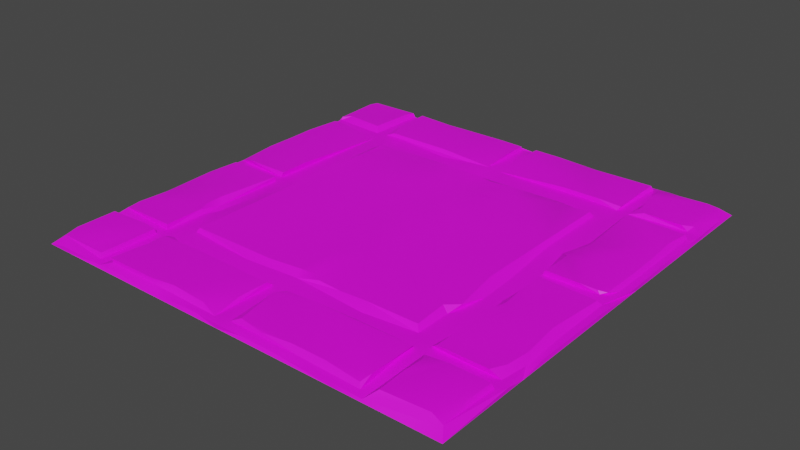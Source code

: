 # Source: Tiles_010.blend  (saved by Blender 2.93.20; exported with 4.5.12 LTS)
import bpy
from mathutils import Matrix  # noqa: F401  (used for matrix-valued properties, if any)

bpy.ops.wm.read_factory_settings(use_empty=True)
scene = bpy.context.scene
scene.name = 'Scene'

# ---- collections
col_collection = bpy.data.collections.new('Collection'); scene.collection.children.link(col_collection)

# ---- images (referenced by path relative to the original .blend; pixels are not part of the script)
import os
ASSET_DIR = os.environ.get("B2B_ASSET_DIR", "")  # directory of the original .blend (textures are referenced by path, not embedded)
HERE = os.path.dirname(os.path.abspath(__file__))  # packed textures are extracted next to this script under _unpacked/

def load_image(name, relpath, width, height, colorspace="sRGB"):
    """Load a texture the original file referenced (path relative to the .blend, or extracted next to this script)."""
    p = next((c for c in (os.path.join(HERE, relpath), os.path.join(ASSET_DIR, relpath)) if relpath and os.path.exists(c)), "")
    if p:
        img = bpy.data.images.load(p, check_existing=True)
        img.name = name
    else:  # same state as the original file: an image datablock whose file is absent (Cycles renders it pink)
        img = bpy.data.images.new(name, width, height)
        img.source = "FILE"
        img.filepath = "//" + (relpath or name)
    img.colorspace_settings.name = colorspace
    return img
img_file738 = load_image('file738', 'Dungeons_Texture.psd', 1024, 1024, 'sRGB')

# ---- materials (node trees are filled in below, after node groups)
mat_lambert664 = bpy.data.materials.new('lambert664')
mat_lambert664.use_transparent_shadow = False
mat_lambert664.diffuse_color = (1.0, 1.0, 1.0, 1.0)
mat_lambert664.roughness = 0.5528

# ---- node groups
ng_auto_smooth = bpy.data.node_groups.new('Auto Smooth', 'GeometryNodeTree')
_s = ng_auto_smooth.interface.new_socket(name='Geometry', in_out='OUTPUT', socket_type='NodeSocketGeometry')
_s = ng_auto_smooth.interface.new_socket(name='Geometry', in_out='INPUT', socket_type='NodeSocketGeometry')
_s = ng_auto_smooth.interface.new_socket(name='Angle', in_out='INPUT', socket_type='NodeSocketFloat')
_s.subtype = 'ANGLE'
_s.min_value = 0.0
_s.max_value = 3.142
ng_auto_smooth.is_modifier = True
_N = ng_auto_smooth.nodes; _L = ng_auto_smooth.links
n0 = _N.new('NodeGroupOutput'); n0.name = 'Group Output'; n0.location = (480, -100)
n1 = _N.new('NodeGroupInput'); n1.name = 'Group Input'; n1.location = (-420, -300)
n2 = _N.new('NodeGroupInput'); n2.name = 'Group Input.001'; n2.location = (-60, -100)
n3 = _N.new('GeometryNodeSetShadeSmooth'); n3.name = 'Set Shade Smooth'; n3.location = (120, -100)
n3.domain = 'EDGE'
n4 = _N.new('GeometryNodeSetShadeSmooth'); n4.name = 'Set Shade Smooth.001'; n4.location = (300, -100)
n5 = _N.new('GeometryNodeInputMeshEdgeAngle'); n5.name = 'Edge Angle'; n5.location = (-420, -220)
n6 = _N.new('GeometryNodeInputEdgeSmooth'); n6.name = 'Is Edge Smooth'; n6.location = (-60, -160)
n7 = _N.new('GeometryNodeInputShadeSmooth'); n7.name = 'Is Face Smooth'; n7.location = (-240, -340)
n8 = _N.new('FunctionNodeBooleanMath'); n8.name = 'Boolean Math'; n8.location = (-60, -220)
n9 = _N.new('FunctionNodeCompare'); n9.name = 'Compare'; n9.location = (-240, -180)
n9.operation = 'LESS_EQUAL'
_L.new(n5.outputs[0], n9.inputs[0])
_L.new(n4.outputs[0], n0.inputs[0])
_L.new(n1.outputs[1], n9.inputs[1])
_L.new(n9.outputs[0], n8.inputs[0])
_L.new(n7.outputs[0], n8.inputs[1])
_L.new(n2.outputs[0], n3.inputs[0])
_L.new(n6.outputs[0], n3.inputs[1])
_L.new(n3.outputs[0], n4.inputs[0])
_L.new(n8.outputs[0], n3.inputs[2])
n0.is_active_output = True

# ---- material node trees
mat_lambert664.use_nodes = True; mat_lambert664.node_tree.nodes.clear()
_N = mat_lambert664.node_tree.nodes; _L = mat_lambert664.node_tree.links
n0 = _N.new('ShaderNodeBsdfPrincipled'); n0.name = 'Principled BSDF'; n0.location = (10, 300)
n0.distribution = 'GGX'
n0.subsurface_method = 'BURLEY'
n0.inputs[2].default_value = 0.5528
n0.inputs[3].default_value = 1.45
n0.inputs[27].default_value = (0.0, 0.0, 0.0, 1.0)
n0.inputs[28].default_value = 1.0
n1 = _N.new('ShaderNodeOutputMaterial'); n1.name = 'Material Output'; n1.location = (300, 300)
n2 = _N.new('ShaderNodeNormalMap'); n2.name = 'Normal Map'; n2.location = (-300, -300)
n2.label = 'Normal/Map'
n3 = _N.new('ShaderNodeTexImage'); n3.name = 'Image Texture'; n3.location = (-300, 600)
n3.image = img_file738
_L.new(n0.outputs[0], n1.inputs[0])
_L.new(n2.outputs[0], n0.inputs[5])
_L.new(n3.outputs[0], n0.inputs[0])
n1.is_active_output = True

# ---- world
world_world = bpy.data.worlds.new('World'); scene.world = world_world
world_world.use_nodes = True; world_world.node_tree.nodes.clear()
_N = world_world.node_tree.nodes; _L = world_world.node_tree.links
n0 = _N.new('ShaderNodeOutputWorld'); n0.name = 'World Output'; n0.location = (300, 300)
n1 = _N.new('ShaderNodeBackground'); n1.name = 'Background'; n1.location = (10, 300)
n1.inputs[0].default_value = (0.05088, 0.05088, 0.05088, 1.0)
_L.new(n1.outputs[0], n0.inputs[0])
n0.is_active_output = True
world_world.color = (0.05088, 0.05088, 0.05088)
world_world.use_sun_shadow = False
world_world.sun_shadow_jitter_overblur = 0.0

# ---- meshes
me_mesh = bpy.data.meshes.new('Mesh')
me_mesh.from_pydata([(-7.629e-06, -5.551e-16, 5.0), (0.2138, 0.04212, 4.996), (1.132, 0.03228, 4.975), (1.542, -1.863e-09, 5.0), (1.913, 0.0354, 4.983), (2.186, 0.03381, 4.977), (3.222, 0.02796, 4.98), (3.788, 0.03757, 4.989), (4.257, -7.451e-09, 5.0), (2.518, 0.04266, 4.998), (0.3114, -7.451e-09, 5.0), (0.8778, -7.451e-09, 5.0), (2.46, -1.118e-08, 5.0), (3.007, -3.725e-09, 5.0), (3.866, -3.725e-09, 5.0), (1.932, -7.451e-09, 5.0), (5.0, 3.725e-09, 5.0), (1.932, -0.0008, 4.843), (3.417, -0.0008, 4.648), (1.565, 0.05392, 4.905), (2.772, 0.02853, 4.978), (4.285, 0.05392, 4.914), (4.838, 0.05359, 4.913), (0.7793, 0.02829, 4.981), (0.6778, 0.0862, 4.881), (1.447, 0.09722, 4.894), (2.639, 0.09894, 4.849), (2.938, 0.08945, 4.886), (4.059, 0.07887, 4.879), (0.7015, 0.03894, 4.914), (0.8941, 0.06273, 4.9), (3.382, 0.05393, 4.905), (0.09886, 0.087, 4.88), (4.179, 0.0234, 4.986), (4.776, 0.1006, 4.848), (4.908, 0.05439, 4.871), (1.746, 0.1006, 4.853), (2.155, 0.08749, 4.867), (3.66, 0.09751, 4.85), (4.262, 0.0933, 4.873), (0.4882, 0.1006, 4.838), (2.11, 0.1006, 4.719), (2.549, 0.05782, 4.896), (0.04784, 0.09266, 4.709), (0.8497, 0.09499, 4.895), (2.343, 0.09142, 4.599), (3.264, 0.09837, 4.85), (4.886, 0.08965, 4.528), (4.079, 0.09947, 4.755), (2.363, 0.04454, 4.918), (4.181, 0.04456, 4.199), (4.1, 0.0436, 4.917), (2.362, 0.04468, 4.684), (4.998, 0.0425, 4.14), (4.252, 0.09972, 4.547), (0.6861, 0.0915, 4.689), (4.127, 0.0375, 4.628), (4.84, 0.09899, 4.442), (0.04197, 0.09039, 4.234), (-7.629e-06, 2.235e-08, 4.687), (0.8747, 0.09764, 4.641), (1.156, 0.09945, 4.422), (0.8761, 0.0803, 4.415), (0.7988, 0.03049, 4.509), (2.541, 0.04458, 4.203), (2.542, 0.1006, 4.366), (0.8955, 0.04442, 4.158), (1.338, 0.08571, 4.235), (4.257, 0.0946, 4.313), (0.8693, 0.08615, 4.254), (2.359, 0.09998, 4.266), (4.899, 0.09644, 4.235), (0.03936, 0.04473, 4.218), (0.6897, 0.09493, 4.231), (4.482, 0.1002, 4.229), (2.951, 0.09764, 4.226), (4.072, 0.09396, 4.211), (0.5096, 0.1006, 4.22), (2.169, 0.1006, 4.267), (2.616, 0.08974, 4.242), (3.382, 0.04266, 4.15), (2.911, 0.0445, 4.217), (0.7009, 0.04064, 4.218), (1.7, 0.0448, 4.218), (4.919, 0.04301, 4.219), (1.062, 0.04398, 4.208), (2.363, 0.04428, 4.2), (4.901, 0.04795, 4.089), (3.933, 0.04476, 3.97), (4.035, 0.05379, 4.171), (0.008835, 0.04031, 4.041), (0.7229, 0.04454, 4.099), (1.007, 0.05382, 3.952), (1.845, 0.05421, 4.02), (3.31, 0.0358, 4.023), (4.155, 0.04518, 4.058), (2.463, 0.05419, 3.972), (1.034, 0.09995, 3.925), (2.049, 0.0964, 3.92), (3.891, 0.09987, 3.924), (4.225, 0.1004, 4.088), (4.774, 0.1006, 4.089), (2.955, 0.08025, 3.92), (0.05586, 0.07807, 4.068), (0.1843, 0.1006, 4.089), (2.697, 0.09633, 3.923), (4.22, 0.05424, 3.295), (2.398, 0.1003, 3.88), (-7.629e-06, 2.235e-08, 3.808), (0.717, 0.09979, 4.088), (3.278, 0.09072, 3.913), (3.936, 0.04503, 3.559), (0.05791, 0.09278, 3.921), (4.934, 0.04179, 3.789), (1.148, 0.1006, 3.722), (3.265, 0.1006, 3.703), (4.998, 4e-05, 3.925), (4.226, 0.09971, 3.344), (0.8692, 0.05423, 3.541), (0.6611, 0.1006, 3.482), (4.998, 4e-05, 3.378), (0.7434, 0.0448, 3.62), (4.846, 0.09454, 3.934), (2.437, 0.09538, 3.387), (3.862, 0.09983, 3.53), (3.695, 0.1006, 3.401), (2.574, 0.09973, 3.859), (4.6, 0.09537, 3.512), (0.05986, 0.07514, 3.72), (4.87, 0.08655, 3.657), (0.7147, 0.09939, 3.646), (0.1063, 0.1006, 3.489), (0.6555, 0.1006, 3.283), (-7.629e-06, 2.235e-08, 2.675), (0.7213, 0.04428, 3.357), (2.295, 0.09685, 3.457), (0.7838, 0.02574, 3.438), (4.989, 0.03786, 3.612), (1.033, 0.09989, 3.101), (4.92, 0.04521, 3.239), (3.976, 0.08694, 3.401), (4.187, 0.04527, 3.06), (4.262, 0.08406, 3.116), (4.03, 0.04502, 3.111), (3.892, 0.09981, 2.842), (2.361, 0.09042, 3.096), (0.005165, 0.04155, 3.281), (1.899, 0.0979, 3.075), (4.834, 0.1006, 3.225), (4.365, 0.1006, 3.129), (4.994, 0.04011, 2.655), (4.919, 0.04275, 2.539), (2.688, 0.1006, 3.271), (4.011, 0.04502, 2.669), (0.1846, 0.1006, 2.552), (4.881, 0.08736, 2.567), (4.218, 0.04476, 2.538), (0.0123, 0.03888, 2.58), (0.7211, 0.09405, 2.551), (2.273, 0.08973, 2.864), (0.05342, 0.09063, 2.912), (0.8731, 0.05423, 2.843), (0.2918, -0.0008, 3.554), (0.08837, 0.09502, 2.557), (4.225, 0.1004, 2.553), (1.776, 0.09665, 2.726), (0.7212, 0.04412, 2.538), (0.05858, 0.04398, 2.539), (4.818, 0.05906, 2.415), (1.034, 0.09984, 2.405), (0.01366, 0.03893, 2.379), (4.79, 0.09013, 2.403), (0.7051, 0.04473, 2.439), (4.199, 0.04518, 2.421), (4.998, 4e-05, 2.05), (-7.629e-06, 2.235e-08, 2.089), (0.7176, 0.1004, 2.417), (0.7173, 0.1003, 2.058), (2.077, 0.08219, 2.567), (2.327, 0.1006, 2.553), (4.875, 0.07921, 2.367), (4.998, 0.035, 2.187), (1.033, 0.09983, 2.193), (0.05049, 0.09227, 1.962), (4.226, 0.1004, 2.417), (1.189, 0.1006, 2.479), (0.9828, 0.05103, 2.311), (1.7, 0.1006, 2.412), (-0.0006485, 0.02555, 1.62), (2.728, 0.1006, 2.442), (2.943, 0.09653, 2.173), (4.604, 0.1006, 2.418), (3.928, 0.04502, 1.926), (4.92, 0.0452, 2.243), (1.734, 0.08801, 2.154), (1.222, 0.09306, 1.976), (3.891, 0.09984, 2.161), (4.226, 0.09983, 2.035), (4.398, 0.09262, 2.009), (2.786, 0.09933, 2.014), (4.274, 0.07976, 1.91), (4.108, 0.03445, 1.915), (0.2058, 0.1006, 2.418), (3.888, 0.09573, 1.946), (2.184, 0.09078, 2.156), (4.888, 0.08771, 1.914), (2.443, 0.09583, 1.786), (2.43, 0.09976, 1.996), (4.993, 0.03984, 1.659), (-7.629e-06, 1.863e-08, 1.601), (1.87, 0.09952, 1.779), (4.885, 0.09143, 1.576), (0.9642, 0.05427, 1.185), (1.034, 0.09922, 1.688), (0.05477, 0.09181, 1.589), (4.221, 0.05416, 1.605), (4.288, 0.0984, 1.722), (1.803, 0.1006, 1.119), (4.998, 4e-05, 1.23), (0.05408, 0.09393, 1.3), (4.92, 0.0452, 1.717), (4.221, 0.09403, 0.8797), (1.042, 0.09526, 1.454), (4.813, 0.1002, 1.287), (0.7215, 0.04477, 1.638), (2.71, 0.1006, 1.331), (2.239, 0.1006, 1.477), (1.151, -0.0008, 0.7413), (4.98, 0.03604, 1.054), (2.451, 0.0895, 1.387), (4.866, 0.09574, 1.167), (0.0923, 0.09077, 0.8885), (3.099, 0.1006, 1.261), (4.369, 0.1006, 0.8801), (2.944, 0.09179, 1.073), (0.1637, 0.1003, 0.8804), (3.59, 0.1006, 1.104), (4.998, 4e-05, 0.7999), (3.267, 0.09238, 1.074), (1.045, 0.09143, 1.111), (0.03711, 0.0544, 1.167), (3.892, 0.09397, 1.063), (2.083, 0.09992, 1.087), (4.92, 0.04404, 0.8786), (1.21, 0.07859, 1.092), (1.48, 0.09121, 1.081), (1.851, 0.09271, 1.06), (2.451, 0.09409, 1.07), (2.638, 0.0849, 1.094), (0.03366, 0.03679, 0.8824), (2.334, 0.04479, 0.9968), (2.774, 0.04493, 0.9939), (3.488, 0.04493, 0.9677), (1.477, 0.04417, 1.033), (4.897, 0.09386, 0.8878), (0.7656, 0.04474, 0.9195), (4.571, 0.04476, 0.878), (0.9883, 0.04397, 1.024), (2.117, 0.04441, 1.02), (4.179, 0.04392, 0.9128), (1.737, 0.0328, 0.7998), (3.926, 0.04473, 1.033), (2.947, 0.04098, 0.8271), (4.172, 0.03822, 0.7486), (-7.629e-06, 1.676e-08, 0.7411), (0.05497, 0.04905, 0.7293), (1.496, 0.03226, 0.9213), (4.05, 0.04796, 0.7653), (1.063, 0.02994, 0.8662), (0.6882, 0.04481, 0.7627), (2.065, 0.05288, 0.7638), (2.519, 0.04513, 0.74), (4.85, 0.04887, 0.7312), (0.1586, 0.09945, 0.6429), (0.921, 0.09025, 0.7163), (1.711, 0.09596, 0.7252), (2.361, 0.06477, 0.747), (3.347, 0.1, 0.7305), (0.05797, 0.0825, 0.7028), (4.072, 0.08655, 0.7255), (4.342, 0.09316, 0.7212), (1.023, 0.05334, 0.733), (3.599, 0.05416, 0.7337), (0.6256, 0.1006, 0.6861), (3.793, 0.1, 0.7306), (4.87, 0.07638, 0.6397), (0.8387, -0.0008, 0.585), (4.995, 0.04044, 0.7216), (1.038, 0.09847, 0.6317), (4.776, 0.1006, 0.731), (0.8161, 0.04494, 0.7363), (4.252, 0.08822, 0.6121), (4.208, 0.05374, 0.3269), (1.054, -0.0008, 0.5655), (1.073, -0.0008, 0.546), (4.211, 0.1006, 0.3264), (2.542, 0.04992, 0.05416), (0.8342, 0.09307, 0.4971), (1.054, -0.0008, 0.546), (1.151, -0.0008, 0.4288), (4.066, 0.08698, 0.4776), (0.653, 0.1006, 0.1756), (2.359, 0.1006, 0.4143), (0.8015, 0.04173, 0.05865), (2.542, 0.1006, 0.3451), (4.984, 0.03575, 0.2908), (2.343, 0.08921, 0.06341), (2.757, 0.1006, 0.181), (0.04434, 0.08595, 0.1568), (2.401, -0.0008, 0.4288), (1.53, 0.08997, 0.06432), (2.552, 0.09426, 0.0542), (4.874, 0.08303, 0.1212), (2.304, -0.0008, 0.1944), (2.323, -0.0008, 0.1749), (2.304, -0.0008, 0.1749), (2.147, -0.0008, 0.2725), (1.843, 0.09976, 0.1276), (2.073, 0.09335, 0.06209), (0.0621, 0.04412, 0.04068), (1.494, 0.1006, 0.2033), (1.277, 0.08325, 0.05896), (2.878, 0.09329, 0.05335), (4.068, 0.08964, 0.06576), (4.1, 0.04254, 0.05816), (-7.629e-06, -5.551e-16, 0.0001965), (0.6879, 0.09318, 0.05745), (0.8304, 0.0953, 0.05295), (3.238, 0.09759, 0.1096), (3.383, 0.07374, 0.04961), (4.215, 0.09759, 0.1571), (0.08495, 0.08826, 0.06501), (3.768, 0.08061, 0.05381), (4.867, 0.07214, 0.06802), (4.299, 0.06247, 0.05302), (4.753, 0.09683, 0.09534), (2.363, 0.044, 0.05791), (3.322, 0.0451, 0.0385), (1.191, 0.03758, 0.02205), (3.69, 0.04163, 0.03136), (0.6043, 3.725e-09, 0.0001965), (5.0, -5.551e-16, 0.0002117), (2.401, 3.725e-09, 0.0001965), (0.701, 0.0429, 0.04151), (1.073, -5.551e-16, 0.0001965), (2.503, 0.03473, 0.01235), (4.839, 0.03735, 0.01612), (1.582, 0.04507, 0.03849), (2.968, 0.04099, 0.007505), (3.749, 3.725e-09, 0.0002117), (4.276, 0.0424, 0.0003567)], [], [(23, 1, 10), (20, 9, 12), (6, 20, 13), (6, 14, 7), (23, 10, 11), (2, 23, 11), (2, 11, 3), (5, 12, 9), (20, 12, 13), (6, 13, 14), (7, 8, 33), (1, 0, 10), (4, 3, 15), (5, 4, 15), (12, 5, 15), (7, 14, 8), (22, 8, 16), (32, 0, 1), (19, 3, 4), (22, 33, 8), (11, 17, 3), (17, 15, 3), (17, 12, 15), (17, 13, 12), (42, 20, 6), (51, 7, 33), (22, 21, 33), (0, 43, 59), (18, 14, 13), (32, 43, 0), (30, 23, 2), (19, 2, 3), (9, 49, 5), (16, 35, 22), (10, 162, 11), (17, 309, 13), (18, 8, 14), (16, 8, 18), (46, 31, 38), (34, 39, 21), (39, 33, 21), (34, 21, 22), (34, 22, 35), (24, 32, 29), (25, 44, 30), (36, 25, 19), (27, 26, 42), (46, 27, 31), (37, 36, 19), (27, 42, 31), (28, 38, 31), (28, 31, 51), (19, 25, 30), (37, 19, 49), (1, 23, 32), (23, 29, 32), (2, 19, 30), (4, 49, 19), (4, 5, 49), (9, 20, 42), (6, 31, 42), (6, 7, 31), (7, 51, 31), (59, 10, 0), (40, 32, 24), (25, 60, 44), (36, 60, 25), (41, 36, 37), (47, 34, 35), (56, 51, 33), (162, 309, 11), (309, 17, 11), (61, 60, 36), (63, 29, 23), (63, 23, 30), (42, 49, 9), (45, 37, 49), (46, 26, 27), (45, 41, 37), (48, 38, 28), (65, 26, 46), (55, 24, 29), (39, 50, 33), (40, 43, 32), (52, 45, 49), (26, 65, 42), (56, 33, 50), (39, 34, 57), (55, 40, 24), (78, 36, 41), (47, 57, 34), (48, 28, 51), (77, 43, 40), (44, 63, 30), (48, 46, 38), (60, 63, 44), (42, 52, 49), (53, 35, 16), (39, 54, 50), (73, 55, 29), (64, 52, 42), (77, 58, 43), (70, 41, 45), (61, 62, 60), (74, 54, 39), (74, 39, 57), (60, 62, 63), (71, 57, 47), (70, 45, 52), (48, 51, 89), (59, 43, 58), (64, 86, 52), (35, 84, 47), (70, 78, 41), (59, 162, 10), (84, 35, 53), (13, 309, 18), (74, 68, 54), (70, 52, 86), (29, 82, 73), (66, 82, 63), (56, 89, 51), (73, 40, 55), (61, 69, 62), (82, 29, 63), (73, 77, 40), (54, 68, 50), (50, 89, 56), (53, 16, 116), (75, 65, 46), (65, 64, 42), (72, 59, 58), (69, 61, 67), (67, 61, 36), (62, 69, 63), (78, 67, 36), (63, 69, 66), (75, 79, 65), (48, 75, 46), (74, 57, 71), (65, 79, 64), (71, 47, 84), (76, 75, 48), (76, 48, 89), (72, 90, 59), (70, 86, 78), (77, 72, 58), (67, 78, 83), (75, 76, 80), (68, 74, 50), (69, 67, 85), (75, 81, 79), (77, 73, 82), (67, 83, 85), (79, 81, 64), (75, 80, 81), (74, 71, 84), (72, 77, 82), (66, 69, 85), (83, 78, 86), (80, 76, 89), (84, 50, 74), (82, 91, 72), (86, 93, 83), (84, 87, 50), (18, 116, 16), (96, 86, 64), (81, 96, 64), (89, 88, 80), (53, 87, 84), (66, 91, 82), (83, 92, 85), (94, 96, 81), (94, 81, 80), (92, 66, 85), (93, 92, 83), (96, 93, 86), (88, 94, 80), (87, 95, 50), (50, 88, 89), (98, 97, 93), (105, 126, 96), (109, 104, 91), (93, 97, 92), (98, 93, 96), (126, 107, 96), (101, 100, 87), (98, 96, 107), (105, 96, 102), (104, 103, 91), (100, 95, 87), (99, 110, 88), (90, 72, 103), (72, 91, 103), (96, 94, 102), (94, 110, 102), (94, 88, 110), (115, 110, 99), (95, 88, 50), (122, 101, 87), (99, 88, 111), (59, 90, 108), (109, 119, 104), (98, 114, 97), (97, 138, 92), (104, 112, 103), (152, 105, 102), (152, 102, 110), (95, 100, 106), (90, 103, 112), (121, 91, 66), (95, 111, 88), (109, 130, 119), (135, 114, 98), (99, 125, 115), (113, 122, 87), (108, 162, 59), (128, 90, 112), (53, 113, 87), (152, 110, 115), (90, 128, 108), (116, 113, 53), (130, 109, 91), (100, 117, 106), (121, 66, 92), (95, 106, 111), (114, 138, 97), (135, 98, 107), (124, 125, 99), (119, 112, 104), (123, 135, 107), (162, 227, 309), (113, 129, 122), (138, 118, 92), (124, 99, 111), (122, 100, 101), (18, 120, 116), (126, 123, 107), (130, 91, 121), (152, 126, 105), (137, 113, 116), (122, 127, 100), (129, 127, 122), (124, 111, 140), (121, 92, 118), (131, 128, 112), (119, 131, 112), (140, 125, 124), (128, 146, 108), (132, 131, 119), (117, 100, 127), (137, 116, 120), (309, 120, 18), (130, 134, 119), (152, 115, 125), (108, 146, 133), (131, 160, 128), (134, 130, 121), (136, 121, 118), (132, 119, 134), (135, 147, 114), (148, 127, 129), (111, 143, 140), (134, 121, 136), (139, 113, 137), (133, 162, 108), (125, 144, 152), (140, 144, 125), (123, 145, 135), (129, 113, 139), (152, 123, 126), (160, 146, 128), (141, 111, 106), (158, 132, 134), (145, 147, 135), (117, 142, 106), (161, 134, 136), (150, 137, 120), (148, 129, 139), (141, 143, 111), (127, 142, 117), (137, 150, 139), (148, 149, 127), (145, 123, 152), (149, 142, 127), (140, 143, 144), (142, 141, 106), (158, 131, 132), (151, 148, 139), (154, 160, 131), (144, 143, 153), (161, 136, 118), (152, 159, 145), (158, 154, 131), (159, 147, 145), (150, 151, 139), (159, 165, 147), (142, 156, 141), (146, 157, 133), (114, 185, 138), (155, 149, 148), (153, 143, 141), (165, 185, 114, 147), (138, 161, 118), (163, 160, 154), (142, 164, 156), (155, 148, 151), (156, 153, 141), (149, 164, 142), (158, 134, 166), (160, 163, 146), (157, 146, 163), (166, 134, 161), (166, 161, 186), (178, 165, 159), (138, 186, 161), (138, 169, 186), (187, 185, 165), (169, 138, 185), (196, 152, 144), (155, 164, 149), (157, 163, 167), (174, 150, 120), (159, 179, 178), (154, 167, 163), (156, 155, 151), (164, 155, 156), (154, 158, 166, 167), (179, 159, 152), (173, 153, 156), (186, 172, 166), (173, 192, 153), (179, 152, 189), (151, 168, 156), (167, 170, 157), (133, 175, 162), (175, 227, 162), (178, 187, 165), (172, 167, 166), (173, 156, 168), (170, 133, 157), (180, 171, 168), (176, 202, 172), (202, 170, 172), (184, 173, 168), (191, 184, 168), (171, 191, 168), (170, 167, 172), (184, 197, 173), (151, 150, 174), (183, 170, 202), (176, 177, 202), (177, 176, 172), (180, 168, 193), (193, 168, 151), (196, 144, 153), (181, 193, 151), (181, 151, 174), (179, 204, 178), (169, 182, 186), (185, 182, 169), (204, 187, 178), (191, 197, 184), (171, 198, 191), (170, 175, 133), (187, 195, 185), (204, 194, 187), (196, 153, 192), (174, 120, 309), (195, 182, 185), (183, 188, 170), (189, 204, 179), (194, 195, 187), (190, 189, 152), (196, 190, 152), (201, 192, 173), (201, 173, 197), (172, 224, 177), (186, 224, 172), (193, 205, 180), (198, 197, 191), (205, 171, 180), (196, 192, 203), (199, 189, 190), (204, 210, 194), (198, 200, 197), (183, 214, 188), (201, 197, 200), (207, 204, 189), (207, 189, 199), (223, 198, 171), (205, 193, 220), (223, 216, 198), (195, 194, 210), (203, 199, 190), (203, 190, 196), (205, 223, 171), (170, 188, 175), (195, 213, 182), (206, 210, 204), (209, 227, 175), (214, 183, 202), (216, 200, 198), (208, 193, 181), (203, 232, 199), (200, 216, 201), (208, 181, 174), (199, 206, 207), (211, 205, 220), (220, 193, 208), (206, 204, 207), (235, 214, 202), (217, 213, 195), (216, 215, 201), (215, 192, 201), (205, 211, 223), (182, 213, 186), (236, 232, 203), (186, 213, 212), (216, 221, 215), (206, 226, 210), (221, 259, 215), (212, 224, 186), (208, 174, 218), (202, 177, 235), (217, 195, 210), (214, 219, 188), (309, 218, 174), (226, 217, 210), (259, 192, 215), (188, 209, 175), (225, 206, 199), (241, 236, 203), (213, 222, 212), (219, 214, 235), (233, 216, 223), (233, 221, 216), (241, 203, 192), (255, 224, 212), (228, 220, 208), (228, 208, 218), (222, 213, 217), (211, 230, 223), (219, 240, 188), (230, 211, 243), (220, 243, 211), (229, 206, 225), (229, 226, 206), (228, 243, 220), (188, 240, 209), (237, 218, 309), (177, 224, 255), (234, 225, 199), (257, 255, 212), (261, 241, 192), (234, 199, 232), (242, 226, 229), (219, 231, 240), (242, 217, 226), (234, 229, 225), (239, 212, 222), (228, 218, 237), (235, 231, 219), (247, 242, 229), (248, 229, 234), (238, 234, 232), (254, 223, 230), (240, 264, 209), (244, 239, 222), (261, 192, 259), (264, 227, 209), (245, 244, 222), (248, 247, 229), (236, 238, 232), (245, 222, 217), (254, 230, 243), (242, 246, 217), (223, 254, 233), (239, 257, 212), (231, 249, 240), (246, 245, 217), (287, 243, 228), (287, 228, 237), (255, 235, 177), (248, 234, 251), (244, 245, 253), (242, 247, 258), (245, 246, 258, 253), (247, 248, 250), (238, 251, 234), (238, 236, 252), (246, 242, 258), (258, 247, 250), (236, 241, 261), (239, 244, 257), (248, 251, 250), (238, 252, 251), (253, 257, 244), (261, 252, 236), (240, 249, 264), (231, 235, 249), (235, 255, 249), (233, 254, 256), (233, 256, 221), (253, 268, 257), (266, 253, 258), (260, 266, 258), (252, 262, 251), (256, 259, 221), (243, 256, 254), (255, 265, 249), (269, 255, 257), (263, 261, 259), (263, 259, 256), (265, 264, 249), (266, 268, 253), (287, 256, 243), (270, 260, 258), (276, 258, 250), (262, 271, 251), (282, 252, 261), (267, 282, 261), (267, 261, 263), (290, 269, 257), (268, 290, 257), (276, 270, 258), (271, 250, 251), (287, 272, 256), (269, 265, 255), (271, 276, 250), (282, 262, 252), (272, 263, 256), (281, 268, 266), (275, 274, 281), (275, 270, 276), (284, 277, 282), (273, 278, 265), (284, 267, 279), (272, 289, 280), (283, 273, 265), (274, 290, 281), (277, 271, 282), (283, 265, 269), (270, 275, 281), (284, 282, 267), (290, 268, 281), (266, 260, 281), (260, 270, 281), (262, 282, 271), (263, 272, 280), (288, 274, 275), (285, 289, 272), (302, 275, 276), (304, 271, 277), (264, 265, 278), (287, 285, 272), (264, 286, 227), (280, 291, 263), (304, 277, 284), (289, 291, 280), (271, 336, 276), (297, 290, 274), (288, 297, 274), (320, 288, 275), (291, 292, 263), (295, 291, 289), (302, 317, 275), (300, 284, 279), (286, 293, 227), (293, 294, 227), (294, 316, 227), (301, 273, 283), (304, 296, 271), (301, 283, 269), (291, 295, 292), (286, 298, 293), (298, 294, 293), (309, 341, 237), (273, 308, 278), (300, 279, 267), (287, 305, 285), (286, 299, 298), (299, 294, 298), (299, 316, 294), (335, 295, 289), (312, 289, 285), (278, 308, 264), (305, 287, 237), (302, 276, 306), (336, 306, 276), (303, 269, 290), (296, 336, 271), (305, 312, 285), (316, 309, 227), (320, 297, 288), (304, 311, 296), (301, 308, 273), (290, 297, 303), (297, 327, 303), (327, 297, 320), (317, 320, 275), (323, 284, 300), (312, 335, 289), (264, 325, 286), (323, 300, 267), (306, 317, 302), (312, 305, 333), (324, 263, 292), (307, 311, 304), (335, 330, 295), (303, 343, 269), (341, 305, 237), (301, 331, 308), (328, 304, 284), (332, 328, 284), (323, 332, 284), (295, 330, 292), (324, 267, 263), (316, 313, 309), (313, 314, 309), (328, 307, 304), (316, 315, 313), (315, 314, 313), (316, 342, 315), (342, 314, 315), (342, 309, 314), (317, 310, 320), (322, 311, 307), (308, 325, 264), (321, 320, 310), (323, 267, 324), (343, 301, 269), (324, 292, 330), (308, 319, 325), (326, 331, 301), (321, 327, 320), (326, 301, 343), (344, 299, 286), (306, 318, 317), (332, 329, 328), (333, 335, 312), (308, 331, 319), (345, 336, 296), (341, 333, 305), (328, 322, 307), (327, 321, 303), (317, 318, 310), (318, 306, 336), (311, 322, 296), (328, 329, 322), (332, 323, 339), (323, 324, 339), (330, 335, 334), (321, 310, 338), (331, 326, 319), (321, 338, 303), (329, 332, 337), (335, 333, 334), (319, 326, 343), (338, 310, 347), (310, 318, 347), (322, 337, 296), (322, 329, 337), (332, 339, 337), (324, 330, 334), (346, 334, 333), (325, 340, 286), (340, 344, 286), (342, 316, 299), (342, 349, 309), (349, 341, 309), (345, 347, 318), (348, 296, 337), (350, 339, 324), (350, 324, 334), (341, 346, 333), (344, 342, 299), (340, 343, 303), (345, 318, 336), (348, 345, 296), (346, 350, 334), (319, 343, 325), (303, 338, 344), (347, 345, 342), (339, 349, 337), (339, 350, 349), (303, 344, 340), (338, 347, 344), (347, 342, 344), (345, 348, 342), (348, 337, 349), (350, 346, 341), (343, 340, 325), (349, 350, 341), (348, 349, 342)])
me_mesh.polygons.foreach_set('use_smooth', [True] * 695)
_uv = me_mesh.uv_layers.new(name='map1')
_uv.uv.foreach_set('vector', [0.1992, 0.2795, 0.1992, 0.2795, 0.1992, 0.2795, 0.1992, 0.2795, 0.1992, 0.2795, 0.1992, 0.2795, 0.1992, 0.2795, 0.1992, 0.2795, 0.1992, 0.2795, 0.1992, 0.2795, 0.1992, 0.2795, 0.1992, 0.2795, 0.1992, 0.2795, 0.1992, 0.2795, 0.1992, 0.2795, 0.1992, 0.2795, 0.1992, 0.2795, 0.1992, 0.2795, 0.1992, 0.2795, 0.1992, 0.2795, 0.1992, 0.2795, 0.1992, 0.2795, 0.1992, 0.2795, 0.1992, 0.2795, 0.1992, 0.2795, 0.1992, 0.2795, 0.1992, 0.2795, 0.1992, 0.2795, 0.1992, 0.2795, 0.1992, 0.2795, 0.1992, 0.2795, 0.1992, 0.2795, 0.1992, 0.2795, 0.1992, 0.2795, 0.1992, 0.2795, 0.1992, 0.2795, 0.1992, 0.2795, 0.1992, 0.2795, 0.1992, 0.2795, 0.1992, 0.2795, 0.1992, 0.2795, 0.1992, 0.2795, 0.1992, 0.2795, 0.1992, 0.2795, 0.1992, 0.2795, 0.1992, 0.2795, 0.1992, 0.2795, 0.1992, 0.2795, 0.1992, 0.2795, 0.1992, 0.2795, 0.1992, 0.2795, 0.1992, 0.2795, 0.1992, 0.2795, 0.1992, 0.2795, 0.1992, 0.2795, 0.1992, 0.2795, 0.1992, 0.2795, 0.1992, 0.2795, 0.1992, 0.2795, 0.1992, 0.2795, 0.1992, 0.2795, 0.1992, 0.2795, 0.1992, 0.2795, 0.1992, 0.2795, 0.1992, 0.2795, 0.1992, 0.2795, 0.1992, 0.2795, 0.1992, 0.2795, 0.1992, 0.2795, 0.1992, 0.2795, 0.1992, 0.2795, 0.1992, 0.2795, 0.1992, 0.2795, 0.1992, 0.2795, 0.1992, 0.2795, 0.1992, 0.2795, 0.1992, 0.2795, 0.1992, 0.2795, 0.1992, 0.2795, 0.1992, 0.2795, 0.1992, 0.2795, 0.1992, 0.2795, 0.1992, 0.2795, 0.1992, 0.2795, 0.1992, 0.2795, 0.1992, 0.2795, 0.1992, 0.2795, 0.1992, 0.2795, 0.1992, 0.2795, 0.1992, 0.2795, 0.1992, 0.2795, 0.1992, 0.2795, 0.1992, 0.2795, 0.1992, 0.2795, 0.1992, 0.2795, 0.1992, 0.2795, 0.1992, 0.2795, 0.1992, 0.2795, 0.1992, 0.2795, 0.1992, 0.2795, 0.1992, 0.2795, 0.1992, 0.2795, 0.1992, 0.2795, 0.1992, 0.2795, 0.1992, 0.2795, 0.1992, 0.2796, 0.1992, 0.2796, 0.1992, 0.2796, 0.1992, 0.2795, 0.1992, 0.2795, 0.1992, 0.2795, 0.1992, 0.2795, 0.1992, 0.2795, 0.1992, 0.2795, 0.1992, 0.2795, 0.1992, 0.2795, 0.1992, 0.2795, 0.1992, 0.2795, 0.1992, 0.2795, 0.1992, 0.2795, 0.1992, 0.2795, 0.1992, 0.2795, 0.1992, 0.2795, 0.1992, 0.2795, 0.1992, 0.2795, 0.1992, 0.2795, 0.1992, 0.2795, 0.1992, 0.2795, 0.1992, 0.2795, 0.1992, 0.2795, 0.1992, 0.2795, 0.1992, 0.2795, 0.1992, 0.2795, 0.1992, 0.2795, 0.1992, 0.2795, 0.1992, 0.2795, 0.1992, 0.2795, 0.1992, 0.2795, 0.1992, 0.2795, 0.1992, 0.2795, 0.1992, 0.2795, 0.1992, 0.2795, 0.1992, 0.2795, 0.1992, 0.2795, 0.1992, 0.2795, 0.1992, 0.2795, 0.1992, 0.2795, 0.1992, 0.2795, 0.1992, 0.2795, 0.1992, 0.2795, 0.1992, 0.2795, 0.1992, 0.2795, 0.1992, 0.2795, 0.1992, 0.2795, 0.1992, 0.2795, 0.1992, 0.2795, 0.1992, 0.2795, 0.1992, 0.2795, 0.1992, 0.2795, 0.1992, 0.2795, 0.1992, 0.2795, 0.1992, 0.2795, 0.1992, 0.2795, 0.1992, 0.2795, 0.1992, 0.2795, 0.1992, 0.2795, 0.1992, 0.2795, 0.1992, 0.2795, 0.1992, 0.2795, 0.1992, 0.2795, 0.1992, 0.2795, 0.1992, 0.2795, 0.1992, 0.2795, 0.1992, 0.2795, 0.1992, 0.2795, 0.1992, 0.2795, 0.1992, 0.2795, 0.1992, 0.2795, 0.1992, 0.2795, 0.1992, 0.2795, 0.1992, 0.2795, 0.1992, 0.2795, 0.1992, 0.2795, 0.1992, 0.2795, 0.1992, 0.2795, 0.1992, 0.2795, 0.1992, 0.2795, 0.1992, 0.2795, 0.1992, 0.2795, 0.1992, 0.2795, 0.1992, 0.2795, 0.1992, 0.2795, 0.1992, 0.2795, 0.1992, 0.2795, 0.1992, 0.2795, 0.1992, 0.3039, 0.1992, 0.3039, 0.1992, 0.3039, 0.1992, 0.3039, 0.1992, 0.3039, 0.1992, 0.3039, 0.1992, 0.3039, 0.1992, 0.3039, 0.1992, 0.3039, 0.1992, 0.2795, 0.1992, 0.2795, 0.1992, 0.2795, 0.1992, 0.2795, 0.1992, 0.2795, 0.1992, 0.2795, 0.1992, 0.2796, 0.1992, 0.2796, 0.1992, 0.2796, 0.1992, 0.2796, 0.1992, 0.2796, 0.1992, 0.2796, 0.1992, 0.3039, 0.1992, 0.3039, 0.1992, 0.3039, 0.1992, 0.2795, 0.1992, 0.2795, 0.1992, 0.2795, 0.1992, 0.2795, 0.1992, 0.2795, 0.1992, 0.2795, 0.1992, 0.2795, 0.1992, 0.2795, 0.1992, 0.2795, 0.1992, 0.2795, 0.1992, 0.2795, 0.1992, 0.2795, 0.1992, 0.2795, 0.1992, 0.2795, 0.1992, 0.2795, 0.1992, 0.3039, 0.1992, 0.3039, 0.1992, 0.3039, 0.1992, 0.2795, 0.1992, 0.2795, 0.1992, 0.2795, 0.1992, 0.3039, 0.1992, 0.3039, 0.1992, 0.3039, 0.1992, 0.2795, 0.1992, 0.2795, 0.1992, 0.2795, 0.1992, 0.2795, 0.1992, 0.2795, 0.1992, 0.2795, 0.1992, 0.2795, 0.1992, 0.2795, 0.1992, 0.2795, 0.1992, 0.2795, 0.1992, 0.2795, 0.1992, 0.2795, 0.1992, 0.2795, 0.1992, 0.2795, 0.1992, 0.2795, 0.1992, 0.2795, 0.1992, 0.2795, 0.1992, 0.2795, 0.1992, 0.3039, 0.1992, 0.3039, 0.1992, 0.3039, 0.1992, 0.2795, 0.1992, 0.2795, 0.1992, 0.2795, 0.1992, 0.3039, 0.1992, 0.3039, 0.1992, 0.3039, 0.1992, 0.2795, 0.1992, 0.2795, 0.1992, 0.2795, 0.1992, 0.2795, 0.1992, 0.2795, 0.1992, 0.2795, 0.1992, 0.3039, 0.1992, 0.3039, 0.1992, 0.3039, 0.1992, 0.2795, 0.1992, 0.2795, 0.1992, 0.2795, 0.1992, 0.2795, 0.1992, 0.2795, 0.1992, 0.2795, 0.1992, 0.2795, 0.1992, 0.2795, 0.1992, 0.2795, 0.1992, 0.2795, 0.1992, 0.2795, 0.1992, 0.2795, 0.1992, 0.2795, 0.1992, 0.2795, 0.1992, 0.2795, 0.1992, 0.2795, 0.1992, 0.2795, 0.1992, 0.2795, 0.1992, 0.2795, 0.1992, 0.2795, 0.1992, 0.2795, 0.1992, 0.2795, 0.1992, 0.2795, 0.1992, 0.2795, 0.1992, 0.3039, 0.1992, 0.3039, 0.1992, 0.3039, 0.1992, 0.3039, 0.1992, 0.3039, 0.1992, 0.3039, 0.1992, 0.3039, 0.1992, 0.3039, 0.1992, 0.3039, 0.1992, 0.3039, 0.1992, 0.3039, 0.1992, 0.3039, 0.1992, 0.3039, 0.1992, 0.3039, 0.1992, 0.3039, 0.1992, 0.2795, 0.1992, 0.2795, 0.1992, 0.2795, 0.1992, 0.2795, 0.1992, 0.2795, 0.1992, 0.2795, 0.1992, 0.2795, 0.1992, 0.2795, 0.1992, 0.2795, 0.1992, 0.2795, 0.1992, 0.2795, 0.1992, 0.2795, 0.1992, 0.2795, 0.1992, 0.2795, 0.1992, 0.2795, 0.1992, 0.2795, 0.1992, 0.2795, 0.1992, 0.2795, 0.1992, 0.2795, 0.1992, 0.2795, 0.1992, 0.2795, 0.1992, 0.3039, 0.1992, 0.3039, 0.1992, 0.3039, 0.1992, 0.2795, 0.1992, 0.2795, 0.1992, 0.2795, 0.1992, 0.2795, 0.1992, 0.2795, 0.1992, 0.2795, 0.1992, 0.2796, 0.1992, 0.2796, 0.1992, 0.2796, 0.1992, 0.3039, 0.1992, 0.3039, 0.1992, 0.3039, 0.1992, 0.2795, 0.1992, 0.2795, 0.1992, 0.2795, 0.1992, 0.2795, 0.1992, 0.2795, 0.1992, 0.2795, 0.1992, 0.2795, 0.1992, 0.2795, 0.1992, 0.2795, 0.1992, 0.2795, 0.1992, 0.2795, 0.1992, 0.2795, 0.1992, 0.3039, 0.1992, 0.3039, 0.1992, 0.3039, 0.1992, 0.3039, 0.1992, 0.3039, 0.1992, 0.3039, 0.1992, 0.2795, 0.1992, 0.2795, 0.1992, 0.2795, 0.1992, 0.3039, 0.1992, 0.3039, 0.1992, 0.3039, 0.1992, 0.2795, 0.1992, 0.2795, 0.1992, 0.2795, 0.1992, 0.2795, 0.1992, 0.2795, 0.1992, 0.2795, 0.1992, 0.2795, 0.1992, 0.2795, 0.1992, 0.2795, 0.1992, 0.3039, 0.1992, 0.3039, 0.1992, 0.3039, 0.1992, 0.2795, 0.1992, 0.2795, 0.1992, 0.2795, 0.1992, 0.2795, 0.1992, 0.2795, 0.1992, 0.2795, 0.1992, 0.3039, 0.1992, 0.3039, 0.1992, 0.3039, 0.1992, 0.3039, 0.1992, 0.3039, 0.1992, 0.3039, 0.1992, 0.2795, 0.1992, 0.2795, 0.1992, 0.2795, 0.1992, 0.3039, 0.1992, 0.3039, 0.1992, 0.3039, 0.1992, 0.2795, 0.1992, 0.2795, 0.1992, 0.2795, 0.1992, 0.2795, 0.1992, 0.2795, 0.1992, 0.2795, 0.1992, 0.3039, 0.1992, 0.3039, 0.1992, 0.3039, 0.1992, 0.3039, 0.1992, 0.3039, 0.1992, 0.3039, 0.1992, 0.2795, 0.1992, 0.2795, 0.1992, 0.2795, 0.1992, 0.2795, 0.1992, 0.2795, 0.1992, 0.2795, 0.1992, 0.3039, 0.1992, 0.3039, 0.1992, 0.3039, 0.1992, 0.2795, 0.1992, 0.2795, 0.1992, 0.2795, 0.1992, 0.2795, 0.1992, 0.2795, 0.1992, 0.2795, 0.1992, 0.2795, 0.1992, 0.2795, 0.1992, 0.2795, 0.1992, 0.2795, 0.1992, 0.2795, 0.1992, 0.2795, 0.1992, 0.2795, 0.1992, 0.2795, 0.1992, 0.2795, 0.1992, 0.2795, 0.1992, 0.2795, 0.1992, 0.2795, 0.1992, 0.2795, 0.1992, 0.2795, 0.1992, 0.2795, 0.1992, 0.2795, 0.1992, 0.2795, 0.1992, 0.2795, 0.1992, 0.2795, 0.1992, 0.2795, 0.1992, 0.2795, 0.1992, 0.2795, 0.1992, 0.2795, 0.1992, 0.2795, 0.1992, 0.2795, 0.1992, 0.2795, 0.1992, 0.2795, 0.1992, 0.2795, 0.1992, 0.2795, 0.1992, 0.2795, 0.1992, 0.2795, 0.1992, 0.2795, 0.1992, 0.2795, 0.1992, 0.2795, 0.1992, 0.2795, 0.1992, 0.2795, 0.1992, 0.2795, 0.1992, 0.2795, 0.1992, 0.2795, 0.1992, 0.2795, 0.1992, 0.2795, 0.1992, 0.2795, 0.1992, 0.2795, 0.1992, 0.2795, 0.1992, 0.2795, 0.1992, 0.2795, 0.1992, 0.2795, 0.1992, 0.2795, 0.1992, 0.2795, 0.1992, 0.2795, 0.1992, 0.2795, 0.1992, 0.2795, 0.1992, 0.2795, 0.1992, 0.2795, 0.1992, 0.2795, 0.1992, 0.2795, 0.1992, 0.2795, 0.1992, 0.2795, 0.1992, 0.2795, 0.1992, 0.2795, 0.1992, 0.2795, 0.1992, 0.2795, 0.1992, 0.2795, 0.1992, 0.2795, 0.1992, 0.2795, 0.1992, 0.2795, 0.1992, 0.2795, 0.1992, 0.2795, 0.1992, 0.2795, 0.1992, 0.2795, 0.1992, 0.2795, 0.1992, 0.2795, 0.1992, 0.2795, 0.1992, 0.2795, 0.1992, 0.2795, 0.1992, 0.2795, 0.1992, 0.2795, 0.1992, 0.2795, 0.1992, 0.2795, 0.1992, 0.2795, 0.1992, 0.2795, 0.1992, 0.2795, 0.1992, 0.2795, 0.1992, 0.2795, 0.1992, 0.2795, 0.1992, 0.2795, 0.1992, 0.2795, 0.1992, 0.2795, 0.1992, 0.2795, 0.1992, 0.2795, 0.1992, 0.2795, 0.1992, 0.2795, 0.1992, 0.2795, 0.1992, 0.2795, 0.1992, 0.2795, 0.1992, 0.2795, 0.1992, 0.2795, 0.1992, 0.2795, 0.1992, 0.2795, 0.1992, 0.2795, 0.1992, 0.2795, 0.1992, 0.2795, 0.1992, 0.2795, 0.1992, 0.2795, 0.1992, 0.2795, 0.1992, 0.2795, 0.1992, 0.2795, 0.1992, 0.2795, 0.1992, 0.2795, 0.1992, 0.2795, 0.1992, 0.2795, 0.1992, 0.2795, 0.1992, 0.2795, 0.1992, 0.2795, 0.1992, 0.2795, 0.1992, 0.2795, 0.1992, 0.2795, 0.1992, 0.2795, 0.1992, 0.2795, 0.1992, 0.2795, 0.1992, 0.2795, 0.1992, 0.2795, 0.1992, 0.2795, 0.1992, 0.2795, 0.1992, 0.2795, 0.1992, 0.2795, 0.1992, 0.2795, 0.1992, 0.2795, 0.1992, 0.2795, 0.1992, 0.2795, 0.1992, 0.2795, 0.1992, 0.2795, 0.1992, 0.2795, 0.1992, 0.2795, 0.1992, 0.2795, 0.1992, 0.2795, 0.1992, 0.2795, 0.1992, 0.2795, 0.1992, 0.2795, 0.1992, 0.2795, 0.1992, 0.2795, 0.1992, 0.2795, 0.1992, 0.2795, 0.1992, 0.2795, 0.1992, 0.2795, 0.1992, 0.2795, 0.1992, 0.2795, 0.1992, 0.2795, 0.1992, 0.2795, 0.1992, 0.2795, 0.1992, 0.2795, 0.1992, 0.2795, 0.1992, 0.2795, 0.1992, 0.2795, 0.1992, 0.2795, 0.1992, 0.2795, 0.1992, 0.3039, 0.1992, 0.3039, 0.1992, 0.3039, 0.1992, 0.2795, 0.1992, 0.2795, 0.1992, 0.2795, 0.1992, 0.2795, 0.1992, 0.2795, 0.1992, 0.2795, 0.1992, 0.2795, 0.1992, 0.2795, 0.1992, 0.2795, 0.1992, 0.2795, 0.1992, 0.2795, 0.1992, 0.2795, 0.1992, 0.3039, 0.1992, 0.3039, 0.1992, 0.3039, 0.1992, 0.3039, 0.1992, 0.3039, 0.1992, 0.3039, 0.1992, 0.2795, 0.1992, 0.2795, 0.1992, 0.2795, 0.1992, 0.2795, 0.1992, 0.2795, 0.1992, 0.2795, 0.1992, 0.3041, 0.1992, 0.3041, 0.1992, 0.3041, 0.1992, 0.3041, 0.1992, 0.3041, 0.1992, 0.3041, 0.1992, 0.2795, 0.1992, 0.2795, 0.1992, 0.2795, 0.1992, 0.2795, 0.1992, 0.2795, 0.1992, 0.2795, 0.1992, 0.2795, 0.1992, 0.2795, 0.1992, 0.2795, 0.1992, 0.2795, 0.1992, 0.2795, 0.1992, 0.2795, 0.1992, 0.3039, 0.1992, 0.3039, 0.1992, 0.3039, 0.1992, 0.3041, 0.1992, 0.3041, 0.1992, 0.3041, 0.1992, 0.3041, 0.1992, 0.3041, 0.1992, 0.3041, 0.1992, 0.2795, 0.1992, 0.2795, 0.1992, 0.2795, 0.1992, 0.2795, 0.1992, 0.2795, 0.1992, 0.2795, 0.1992, 0.2795, 0.1992, 0.2795, 0.1992, 0.2795, 0.1992, 0.2795, 0.1992, 0.2795, 0.1992, 0.2795, 0.1992, 0.3041, 0.1992, 0.3041, 0.1992, 0.3041, 0.1992, 0.2795, 0.1992, 0.2795, 0.1992, 0.2795, 0.1992, 0.2795, 0.1992, 0.2795, 0.1992, 0.2795, 0.1992, 0.2795, 0.1992, 0.2795, 0.1992, 0.2795, 0.1992, 0.2795, 0.1992, 0.2795, 0.1992, 0.2795, 0.1992, 0.2795, 0.1992, 0.2795, 0.1992, 0.2795, 0.1992, 0.2795, 0.1992, 0.2795, 0.1992, 0.2795, 0.1992, 0.3039, 0.1992, 0.3039, 0.1992, 0.3039, 0.1992, 0.3041, 0.1992, 0.3041, 0.1992, 0.3041, 0.1992, 0.3041, 0.1992, 0.3041, 0.1992, 0.3041, 0.1992, 0.3039, 0.1992, 0.3039, 0.1992, 0.3039, 0.1992, 0.3041, 0.1992, 0.3041, 0.1992, 0.3041, 0.1992, 0.2796, 0.1992, 0.2796, 0.1992, 0.2796, 0.1992, 0.2795, 0.1992, 0.2795, 0.1992, 0.2795, 0.1992, 0.2795, 0.1992, 0.2795, 0.1992, 0.2795, 0.1992, 0.2795, 0.1992, 0.2795, 0.1992, 0.2795, 0.1992, 0.2795, 0.1992, 0.2795, 0.1992, 0.2795, 0.1992, 0.2796, 0.1992, 0.2796, 0.1992, 0.2796, 0.1992, 0.3041, 0.1992, 0.3041, 0.1992, 0.3041, 0.1992, 0.2795, 0.1992, 0.2795, 0.1992, 0.2795, 0.1992, 0.3041, 0.1992, 0.3041, 0.1992, 0.3041, 0.1992, 0.2795, 0.1992, 0.2795, 0.1992, 0.2795, 0.1992, 0.3039, 0.1992, 0.3039, 0.1992, 0.3039, 0.1992, 0.3039, 0.1992, 0.3039, 0.1992, 0.3039, 0.1992, 0.2795, 0.1992, 0.2795, 0.1992, 0.2795, 0.1992, 0.2795, 0.1992, 0.2795, 0.1992, 0.2795, 0.1992, 0.2795, 0.1992, 0.2795, 0.1992, 0.2795, 0.1992, 0.3039, 0.1992, 0.3039, 0.1992, 0.3039, 0.1992, 0.3041, 0.1992, 0.3041, 0.1992, 0.3041, 0.1992, 0.2795, 0.1992, 0.2795, 0.1992, 0.2795, 0.1992, 0.3039, 0.1992, 0.3039, 0.1992, 0.3039, 0.1992, 0.3039, 0.1992, 0.3039, 0.1992, 0.3039, 0.1992, 0.2795, 0.1992, 0.2795, 0.1992, 0.2795, 0.1992, 0.2796, 0.1992, 0.2796, 0.1992, 0.2796, 0.1992, 0.2795, 0.1992, 0.2795, 0.1992, 0.2795, 0.1992, 0.3041, 0.1992, 0.3041, 0.1992, 0.3041, 0.1992, 0.2795, 0.1992, 0.2795, 0.1992, 0.2795, 0.1992, 0.2795, 0.1992, 0.2795, 0.1992, 0.2795, 0.1992, 0.2795, 0.1992, 0.2795, 0.1992, 0.2795, 0.1992, 0.2795, 0.1992, 0.2795, 0.1992, 0.2795, 0.1992, 0.2796, 0.1992, 0.2796, 0.1992, 0.2796, 0.1992, 0.3041, 0.1992, 0.3041, 0.1992, 0.3041, 0.1992, 0.3039, 0.1992, 0.3039, 0.1992, 0.3039, 0.1992, 0.2795, 0.1992, 0.2795, 0.1992, 0.2795, 0.1992, 0.2795, 0.1992, 0.2795, 0.1992, 0.2795, 0.1992, 0.2795, 0.1992, 0.2795, 0.1992, 0.2795, 0.1992, 0.2795, 0.1992, 0.2795, 0.1992, 0.2795, 0.1992, 0.3041, 0.1992, 0.3041, 0.1992, 0.3041, 0.1992, 0.3041, 0.1992, 0.3041, 0.1992, 0.3041, 0.1992, 0.3041, 0.1992, 0.3041, 0.1992, 0.3041, 0.1992, 0.2795, 0.1992, 0.2795, 0.1992, 0.2795, 0.1992, 0.3041, 0.1992, 0.3041, 0.1992, 0.3041, 0.1992, 0.2795, 0.1992, 0.2795, 0.1992, 0.2795, 0.1992, 0.2795, 0.1992, 0.2795, 0.1992, 0.2795, 0.1992, 0.2796, 0.1992, 0.2796, 0.1992, 0.2796, 0.1992, 0.3041, 0.1992, 0.3041, 0.1992, 0.3041, 0.1992, 0.2795, 0.1992, 0.2795, 0.1992, 0.2795, 0.1992, 0.2795, 0.1992, 0.2795, 0.1992, 0.2795, 0.1992, 0.2795, 0.1992, 0.2795, 0.1992, 0.2795, 0.1992, 0.2795, 0.1992, 0.2795, 0.1992, 0.2795, 0.1992, 0.2795, 0.1992, 0.2795, 0.1992, 0.2795, 0.1992, 0.3039, 0.1992, 0.3039, 0.1992, 0.3039, 0.1992, 0.2795, 0.1992, 0.2795, 0.1992, 0.2795, 0.1992, 0.3039, 0.1992, 0.3039, 0.1992, 0.3039, 0.1992, 0.3041, 0.1992, 0.3041, 0.1992, 0.3041, 0.1992, 0.3039, 0.1992, 0.3039, 0.1992, 0.3039, 0.1992, 0.2795, 0.1992, 0.2795, 0.1992, 0.2795, 0.1992, 0.2795, 0.1992, 0.2795, 0.1992, 0.2795, 0.1992, 0.3039, 0.1992, 0.3039, 0.1992, 0.3039, 0.1992, 0.2795, 0.1992, 0.2795, 0.1992, 0.2795, 0.1992, 0.2795, 0.1992, 0.2795, 0.1992, 0.2795, 0.1992, 0.2795, 0.1992, 0.2795, 0.1992, 0.2795, 0.1992, 0.2795, 0.1992, 0.2795, 0.1992, 0.2795, 0.1992, 0.3041, 0.1992, 0.3041, 0.1992, 0.3041, 0.1992, 0.3039, 0.1992, 0.3039, 0.1992, 0.3039, 0.1992, 0.3041, 0.1992, 0.3041, 0.1992, 0.3041, 0.1992, 0.2795, 0.1992, 0.2795, 0.1992, 0.2795, 0.1992, 0.3041, 0.1992, 0.3041, 0.1992, 0.3041, 0.1992, 0.2795, 0.1992, 0.2795, 0.1992, 0.2795, 0.1992, 0.2795, 0.1992, 0.2795, 0.1992, 0.2795, 0.1992, 0.3039, 0.1992, 0.3039, 0.1992, 0.3039, 0.1992, 0.3039, 0.1992, 0.3039, 0.1992, 0.3039, 0.1992, 0.2795, 0.1992, 0.2795, 0.1992, 0.2795, 0.1992, 0.3041, 0.1992, 0.3041, 0.1992, 0.3041, 0.1992, 0.3041, 0.1992, 0.2795, 0.1992, 0.2795, 0.1992, 0.2795, 0.1992, 0.2795, 0.1992, 0.2795, 0.1992, 0.2795, 0.1992, 0.2795, 0.1992, 0.2795, 0.1992, 0.2795, 0.1992, 0.2795, 0.1992, 0.2795, 0.1992, 0.2795, 0.1992, 0.2795, 0.1992, 0.2795, 0.1992, 0.2795, 0.1992, 0.3039, 0.1992, 0.3039, 0.1992, 0.3039, 0.1992, 0.2795, 0.1992, 0.2795, 0.1992, 0.2795, 0.1992, 0.2795, 0.1992, 0.2795, 0.1992, 0.2795, 0.1992, 0.2795, 0.1992, 0.2795, 0.1992, 0.2795, 0.1992, 0.2795, 0.1992, 0.2795, 0.1992, 0.2795, 0.1992, 0.2795, 0.1992, 0.2795, 0.1992, 0.2795, 0.1992, 0.3041, 0.1992, 0.3041, 0.1992, 0.3041, 0.1992, 0.2795, 0.1992, 0.2795, 0.1992, 0.2795, 0.1992, 0.2795, 0.1992, 0.2795, 0.1992, 0.2795, 0.1992, 0.3041, 0.1992, 0.3041, 0.1992, 0.3041, 0.1992, 0.3039, 0.1992, 0.3039, 0.1992, 0.3039, 0.1992, 0.3041, 0.1992, 0.3041, 0.1992, 0.3041, 0.1992, 0.3039, 0.1992, 0.3039, 0.1992, 0.3039, 0.1992, 0.2795, 0.1992, 0.2795, 0.1992, 0.2795, 0.1992, 0.2795, 0.1992, 0.2795, 0.1992, 0.2795, 0.1992, 0.3041, 0.1992, 0.3041, 0.1992, 0.3041, 0.1992, 0.2795, 0.1992, 0.2795, 0.1992, 0.2795, 0.1992, 0.2795, 0.1992, 0.2795, 0.1992, 0.2795, 0.1992, 0.2795, 0.1992, 0.2795, 0.1992, 0.2795, 0.1992, 0.2795, 0.1992, 0.2795, 0.1992, 0.2795, 0.1992, 0.2795, 0.1992, 0.3041, 0.1992, 0.3041, 0.1992, 0.3041, 0.1992, 0.2795, 0.1992, 0.2795, 0.1992, 0.2795, 0.1992, 0.2795, 0.1992, 0.2795, 0.1992, 0.2795, 0.1992, 0.2795, 0.1992, 0.2795, 0.1992, 0.2795, 0.1992, 0.3041, 0.1992, 0.3041, 0.1992, 0.3041, 0.1992, 0.2795, 0.1992, 0.2795, 0.1992, 0.2795, 0.1992, 0.2795, 0.1992, 0.2795, 0.1992, 0.2795, 0.1992, 0.2795, 0.1992, 0.2795, 0.1992, 0.2795, 0.1992, 0.2795, 0.1992, 0.2795, 0.1992, 0.2795, 0.1992, 0.3041, 0.1992, 0.3041, 0.1992, 0.3041, 0.1992, 0.2795, 0.1992, 0.2795, 0.1992, 0.2795, 0.1992, 0.2795, 0.1992, 0.2795, 0.1992, 0.2795, 0.1992, 0.2795, 0.1992, 0.2795, 0.1992, 0.2795, 0.1992, 0.2795, 0.1992, 0.2795, 0.1992, 0.2795, 0.1992, 0.2795, 0.1992, 0.2795, 0.1992, 0.2795, 0.1992, 0.2795, 0.1992, 0.2795, 0.1992, 0.2795, 0.1992, 0.2795, 0.1992, 0.2795, 0.1992, 0.2795, 0.1992, 0.2795, 0.1992, 0.2795, 0.1992, 0.2795, 0.1992, 0.2795, 0.1992, 0.2795, 0.1992, 0.2795, 0.1992, 0.2795, 0.1992, 0.2795, 0.1992, 0.2795, 0.1992, 0.2795, 0.1992, 0.2795, 0.1992, 0.2795, 0.1992, 0.2795, 0.1992, 0.2795, 0.1992, 0.2795, 0.1992, 0.2795, 0.1992, 0.2795, 0.1992, 0.2795, 0.1992, 0.3039, 0.1992, 0.3039, 0.1992, 0.3039, 0.1992, 0.2795, 0.1992, 0.2795, 0.1992, 0.2795, 0.1992, 0.2795, 0.1992, 0.2795, 0.1992, 0.2795, 0.1992, 0.2795, 0.1992, 0.2795, 0.1992, 0.2795, 0.1992, 0.2795, 0.1992, 0.2795, 0.1992, 0.2795, 0.1992, 0.2795, 0.1992, 0.2795, 0.1992, 0.2795, 0.1992, 0.2795, 0.1992, 0.2795, 0.1992, 0.2795, 0.1992, 0.3041, 0.1992, 0.3041, 0.1992, 0.3041, 0.1992, 0.2795, 0.1992, 0.2795, 0.1992, 0.2795, 0.1992, 0.3039, 0.1992, 0.3039, 0.1992, 0.3039, 0.1992, 0.3041, 0.1992, 0.3041, 0.1992, 0.3041, 0.1992, 0.3039, 0.1992, 0.3039, 0.1992, 0.3039, 0.1992, 0.3039, 0.1992, 0.3039, 0.1992, 0.3039, 0.1992, 0.2795, 0.1992, 0.2795, 0.1992, 0.2795, 0.1992, 0.3041, 0.1992, 0.3041, 0.1992, 0.3041, 0.1992, 0.3041, 0.1992, 0.3041, 0.1992, 0.3041, 0.1992, 0.2795, 0.1992, 0.2795, 0.1992, 0.2795, 0.1992, 0.2796, 0.1992, 0.2796, 0.1992, 0.2796, 0.1992, 0.3039, 0.1992, 0.3039, 0.1992, 0.3039, 0.1992, 0.2795, 0.1992, 0.2795, 0.1992, 0.2795, 0.1992, 0.3041, 0.1992, 0.3041, 0.1992, 0.3041, 0.1992, 0.3041, 0.1992, 0.3041, 0.1992, 0.3041, 0.1992, 0.3041, 0.1992, 0.3041, 0.1992, 0.3041, 0.1992, 0.3041, 0.1992, 0.3041, 0.1992, 0.3041, 0.1992, 0.2795, 0.1992, 0.2795, 0.1992, 0.2795, 0.1992, 0.2795, 0.1992, 0.2795, 0.1992, 0.2795, 0.1992, 0.2795, 0.1992, 0.2795, 0.1992, 0.2795, 0.1992, 0.2795, 0.1992, 0.2795, 0.1992, 0.2795, 0.1992, 0.2795, 0.1992, 0.2795, 0.1992, 0.2795, 0.1992, 0.3039, 0.1992, 0.3039, 0.1992, 0.3039, 0.1992, 0.2795, 0.1992, 0.2795, 0.1992, 0.2795, 0.1992, 0.2795, 0.1992, 0.2795, 0.1992, 0.2795, 0.1992, 0.3041, 0.1992, 0.3041, 0.1992, 0.3041, 0.1992, 0.3041, 0.1992, 0.3041, 0.1992, 0.3041, 0.1992, 0.2795, 0.1992, 0.2795, 0.1992, 0.2795, 0.1992, 0.2795, 0.1992, 0.2795, 0.1992, 0.2795, 0.1992, 0.2795, 0.1992, 0.2795, 0.1992, 0.2795, 0.1992, 0.3041, 0.1992, 0.3041, 0.1992, 0.3041, 0.1992, 0.3041, 0.1992, 0.3041, 0.1992, 0.3041, 0.1992, 0.3039, 0.1992, 0.3039, 0.1992, 0.3039, 0.1992, 0.2795, 0.1992, 0.2795, 0.1992, 0.2795, 0.1992, 0.3039, 0.1992, 0.3039, 0.1992, 0.3039, 0.1992, 0.3041, 0.1992, 0.3041, 0.1992, 0.3041, 0.1992, 0.3041, 0.1992, 0.3041, 0.1992, 0.3041, 0.1992, 0.3041, 0.1992, 0.3041, 0.1992, 0.3041, 0.1992, 0.2795, 0.1992, 0.2795, 0.1992, 0.2795, 0.1992, 0.2795, 0.1992, 0.2795, 0.1992, 0.2795, 0.1992, 0.3039, 0.1992, 0.3039, 0.1992, 0.3039, 0.1992, 0.3041, 0.1992, 0.3041, 0.1992, 0.3041, 0.1992, 0.2795, 0.1992, 0.2795, 0.1992, 0.2795, 0.1992, 0.2795, 0.1992, 0.2795, 0.1992, 0.2795, 0.1992, 0.2795, 0.1992, 0.2795, 0.1992, 0.2795, 0.1992, 0.2795, 0.1992, 0.2795, 0.1992, 0.2795, 0.1992, 0.3041, 0.1992, 0.3041, 0.1992, 0.3041, 0.1992, 0.2795, 0.1992, 0.2795, 0.1992, 0.2795, 0.1992, 0.2795, 0.1992, 0.2795, 0.1992, 0.2795, 0.1992, 0.3041, 0.1992, 0.3041, 0.1992, 0.3041, 0.1992, 0.2795, 0.1992, 0.2795, 0.1992, 0.2795, 0.1992, 0.2795, 0.1992, 0.2795, 0.1992, 0.2795, 0.1992, 0.3041, 0.1992, 0.3041, 0.1992, 0.3041, 0.1992, 0.3039, 0.1992, 0.3039, 0.1992, 0.3039, 0.1992, 0.3041, 0.1992, 0.3041, 0.1992, 0.3041, 0.1992, 0.2795, 0.1992, 0.2795, 0.1992, 0.2795, 0.1992, 0.2795, 0.1992, 0.2795, 0.1992, 0.2795, 0.1992, 0.2795, 0.1992, 0.2795, 0.1992, 0.2795, 0.1992, 0.2795, 0.1992, 0.2795, 0.1992, 0.2795, 0.1992, 0.3041, 0.1992, 0.3041, 0.1992, 0.3041, 0.1992, 0.2795, 0.1992, 0.2795, 0.1992, 0.2795, 0.1992, 0.2795, 0.1992, 0.2795, 0.1992, 0.2795, 0.1992, 0.3041, 0.1992, 0.3041, 0.1992, 0.3041, 0.1992, 0.2795, 0.1992, 0.2795, 0.1992, 0.2795, 0.1992, 0.2795, 0.1992, 0.2795, 0.1992, 0.2795, 0.1992, 0.2795, 0.1992, 0.2795, 0.1992, 0.2795, 0.1992, 0.3039, 0.1992, 0.3039, 0.1992, 0.3039, 0.1992, 0.3041, 0.1992, 0.3041, 0.1992, 0.3041, 0.1992, 0.2795, 0.1992, 0.2795, 0.1992, 0.2795, 0.1992, 0.2796, 0.1992, 0.2796, 0.1992, 0.2796, 0.1992, 0.3041, 0.1992, 0.3041, 0.1992, 0.3041, 0.1992, 0.2795, 0.1992, 0.2795, 0.1992, 0.2795, 0.1992, 0.2795, 0.1992, 0.2795, 0.1992, 0.2795, 0.1992, 0.3041, 0.1992, 0.3041, 0.1992, 0.3041, 0.1992, 0.3039, 0.1992, 0.3039, 0.1992, 0.3039, 0.1992, 0.2795, 0.1992, 0.2795, 0.1992, 0.2795, 0.1992, 0.2795, 0.1992, 0.2795, 0.1992, 0.2795, 0.1992, 0.3039, 0.1992, 0.3039, 0.1992, 0.3039, 0.1992, 0.2795, 0.1992, 0.2795, 0.1992, 0.2795, 0.1992, 0.2795, 0.1992, 0.2795, 0.1992, 0.2795, 0.1992, 0.2795, 0.1992, 0.2795, 0.1992, 0.2795, 0.1992, 0.2795, 0.1992, 0.2795, 0.1992, 0.2795, 0.1992, 0.2795, 0.1992, 0.2795, 0.1992, 0.2795, 0.1992, 0.3041, 0.1992, 0.3041, 0.1992, 0.3041, 0.1992, 0.2795, 0.1992, 0.2795, 0.1992, 0.2795, 0.1992, 0.2795, 0.1992, 0.2795, 0.1992, 0.2795, 0.1992, 0.2795, 0.1992, 0.2795, 0.1992, 0.2795, 0.1992, 0.2795, 0.1992, 0.2795, 0.1992, 0.2795, 0.1992, 0.3041, 0.1992, 0.3041, 0.1992, 0.3041, 0.1992, 0.3041, 0.1992, 0.3041, 0.1992, 0.3041, 0.1992, 0.2795, 0.1992, 0.2795, 0.1992, 0.2795, 0.1992, 0.2795, 0.1992, 0.2795, 0.1992, 0.2795, 0.1992, 0.2795, 0.1992, 0.2795, 0.1992, 0.2795, 0.1992, 0.2795, 0.1992, 0.2795, 0.1992, 0.2795, 0.1992, 0.3041, 0.1992, 0.3041, 0.1992, 0.3041, 0.1992, 0.2795, 0.1992, 0.2795, 0.1992, 0.2795, 0.1992, 0.2795, 0.1992, 0.2795, 0.1992, 0.2795, 0.1992, 0.3041, 0.1992, 0.3041, 0.1992, 0.3041, 0.1992, 0.3041, 0.1992, 0.3041, 0.1992, 0.3041, 0.1992, 0.2795, 0.1992, 0.2795, 0.1992, 0.2795, 0.1992, 0.3041, 0.1992, 0.3041, 0.1992, 0.3041, 0.1992, 0.3041, 0.1992, 0.3041, 0.1992, 0.3041, 0.1992, 0.2795, 0.1992, 0.2795, 0.1992, 0.2795, 0.1992, 0.2795, 0.1992, 0.2795, 0.1992, 0.2795, 0.1992, 0.2795, 0.1992, 0.2795, 0.1992, 0.2795, 0.1992, 0.3041, 0.1992, 0.3041, 0.1992, 0.3041, 0.1992, 0.3041, 0.1992, 0.3041, 0.1992, 0.3041, 0.1992, 0.3041, 0.1992, 0.3041, 0.1992, 0.3041, 0.1992, 0.2795, 0.1992, 0.2795, 0.1992, 0.2795, 0.1992, 0.2795, 0.1992, 0.2795, 0.1992, 0.2795, 0.1992, 0.3039, 0.1992, 0.3039, 0.1992, 0.3039, 0.1992, 0.2795, 0.1992, 0.2795, 0.1992, 0.2795, 0.1992, 0.2795, 0.1992, 0.2795, 0.1992, 0.2795, 0.1992, 0.3039, 0.1992, 0.3039, 0.1992, 0.3039, 0.1992, 0.3041, 0.1992, 0.3041, 0.1992, 0.3041, 0.1992, 0.3041, 0.1992, 0.3041, 0.1992, 0.3041, 0.1992, 0.3041, 0.1992, 0.3041, 0.1992, 0.3041, 0.1992, 0.2795, 0.1992, 0.2795, 0.1992, 0.2795, 0.1992, 0.2795, 0.1992, 0.2795, 0.1992, 0.2795, 0.1992, 0.3039, 0.1992, 0.3039, 0.1992, 0.3039, 0.1992, 0.2795, 0.1992, 0.2795, 0.1992, 0.2795, 0.1992, 0.2795, 0.1992, 0.2795, 0.1992, 0.2795, 0.1992, 0.2795, 0.1992, 0.2795, 0.1992, 0.2795, 0.1992, 0.2795, 0.1992, 0.2795, 0.1992, 0.2795, 0.1992, 0.2795, 0.1992, 0.2795, 0.1992, 0.2795, 0.1992, 0.3039, 0.1992, 0.3039, 0.1992, 0.3039, 0.1992, 0.2795, 0.1992, 0.2795, 0.1992, 0.2795, 0.1992, 0.2795, 0.1992, 0.2795, 0.1992, 0.2795, 0.1992, 0.2795, 0.1992, 0.2795, 0.1992, 0.2795, 0.1992, 0.2795, 0.1992, 0.2795, 0.1992, 0.2795, 0.1992, 0.2795, 0.1992, 0.2795, 0.1992, 0.2795, 0.1992, 0.2795, 0.1992, 0.2795, 0.1992, 0.2795, 0.1992, 0.2795, 0.1992, 0.2795, 0.1992, 0.2795, 0.1992, 0.2795, 0.1992, 0.2795, 0.1992, 0.2795, 0.1992, 0.2795, 0.1992, 0.2795, 0.1992, 0.2795, 0.1992, 0.2795, 0.1992, 0.2795, 0.1992, 0.2795, 0.1992, 0.2795, 0.1992, 0.2795, 0.1992, 0.2795, 0.1992, 0.2795, 0.1992, 0.2795, 0.1992, 0.2795, 0.1992, 0.2795, 0.1992, 0.2795, 0.1992, 0.2795, 0.1992, 0.2795, 0.1992, 0.2795, 0.1992, 0.2795, 0.1992, 0.2795, 0.1992, 0.2795, 0.1992, 0.2795, 0.1992, 0.2795, 0.1992, 0.2795, 0.1992, 0.2795, 0.1992, 0.2795, 0.1992, 0.2795, 0.1992, 0.2795, 0.1992, 0.2795, 0.1992, 0.2795, 0.1992, 0.2795, 0.1992, 0.2795, 0.1992, 0.2795, 0.1992, 0.2795, 0.1992, 0.2795, 0.1992, 0.2795, 0.1992, 0.2795, 0.1992, 0.2795, 0.1992, 0.2795, 0.1992, 0.2795, 0.1992, 0.2795, 0.1992, 0.2795, 0.1992, 0.2795, 0.1992, 0.2795, 0.1992, 0.2795, 0.1992, 0.2795, 0.1992, 0.2795, 0.1992, 0.2795, 0.1992, 0.2795, 0.1992, 0.2795, 0.1992, 0.2795, 0.1992, 0.2795, 0.1992, 0.2795, 0.1992, 0.2795, 0.1992, 0.2795, 0.1992, 0.2795, 0.1992, 0.2795, 0.1992, 0.2795, 0.1992, 0.2795, 0.1992, 0.2795, 0.1992, 0.2795, 0.1992, 0.2795, 0.1992, 0.2795, 0.1992, 0.2795, 0.1992, 0.2795, 0.1992, 0.2795, 0.1992, 0.2795, 0.1992, 0.2795, 0.1992, 0.2795, 0.1992, 0.2795, 0.1992, 0.2795, 0.1992, 0.2795, 0.1992, 0.2795, 0.1992, 0.2795, 0.1992, 0.2795, 0.1992, 0.2795, 0.1992, 0.2795, 0.1992, 0.2795, 0.1992, 0.2795, 0.1992, 0.2795, 0.1992, 0.2795, 0.1992, 0.2795, 0.1992, 0.2795, 0.1992, 0.2795, 0.1992, 0.2795, 0.1992, 0.2795, 0.1992, 0.2795, 0.1992, 0.2795, 0.1992, 0.2795, 0.1992, 0.2795, 0.1992, 0.2795, 0.1992, 0.2795, 0.1992, 0.2795, 0.1992, 0.2795, 0.1992, 0.2795, 0.1992, 0.2795, 0.1992, 0.2795, 0.1992, 0.2795, 0.1992, 0.2795, 0.1992, 0.2795, 0.1992, 0.2795, 0.1992, 0.2795, 0.1992, 0.2795, 0.1992, 0.2795, 0.1992, 0.2795, 0.1992, 0.2795, 0.1992, 0.2795, 0.1992, 0.2795, 0.1992, 0.2795, 0.1992, 0.2795, 0.1992, 0.2795, 0.1992, 0.2795, 0.1992, 0.2795, 0.1992, 0.2795, 0.1992, 0.2795, 0.1992, 0.2795, 0.1992, 0.2795, 0.1992, 0.2795, 0.1992, 0.2795, 0.1992, 0.2795, 0.1992, 0.2795, 0.1992, 0.2795, 0.1992, 0.2795, 0.1992, 0.2795, 0.1992, 0.2795, 0.1992, 0.2795, 0.1992, 0.2795, 0.1992, 0.2795, 0.1992, 0.2795, 0.1992, 0.2795, 0.1992, 0.2795, 0.1992, 0.2795, 0.1992, 0.2795, 0.1992, 0.2795, 0.1992, 0.2795, 0.1992, 0.2795, 0.1992, 0.2795, 0.1992, 0.2795, 0.1992, 0.2795, 0.1992, 0.2795, 0.1992, 0.2795, 0.1992, 0.2795, 0.1992, 0.2795, 0.1992, 0.2795, 0.1992, 0.2795, 0.1992, 0.2795, 0.1992, 0.2795, 0.1992, 0.2795, 0.1992, 0.2795, 0.1992, 0.2795, 0.1992, 0.2795, 0.1992, 0.2795, 0.1992, 0.2795, 0.1992, 0.2795, 0.1992, 0.2795, 0.1992, 0.2795, 0.1992, 0.2795, 0.1992, 0.2795, 0.1992, 0.2795, 0.1992, 0.2795, 0.1992, 0.2795, 0.1992, 0.2795, 0.1992, 0.2795, 0.1992, 0.2795, 0.1992, 0.2795, 0.1992, 0.2795, 0.1992, 0.2795, 0.1992, 0.2795, 0.1992, 0.2795, 0.1992, 0.2795, 0.1992, 0.2795, 0.1992, 0.2795, 0.1992, 0.2795, 0.1992, 0.2795, 0.1992, 0.2795, 0.1992, 0.2795, 0.1992, 0.2795, 0.1992, 0.2795, 0.1992, 0.2795, 0.1992, 0.2795, 0.1992, 0.2795, 0.1992, 0.2795, 0.1992, 0.3039, 0.1992, 0.3039, 0.1992, 0.3039, 0.1992, 0.3039, 0.1992, 0.3039, 0.1992, 0.3039, 0.1992, 0.2795, 0.1992, 0.2795, 0.1992, 0.2795, 0.1992, 0.2795, 0.1992, 0.2795, 0.1992, 0.2795, 0.1992, 0.2795, 0.1992, 0.2795, 0.1992, 0.2795, 0.1992, 0.2795, 0.1992, 0.2795, 0.1992, 0.2795, 0.1992, 0.3039, 0.1992, 0.3039, 0.1992, 0.3039, 0.1992, 0.3039, 0.1992, 0.3039, 0.1992, 0.3039, 0.1992, 0.2795, 0.1992, 0.2795, 0.1992, 0.2795, 0.1992, 0.2795, 0.1992, 0.2795, 0.1992, 0.2795, 0.1992, 0.2795, 0.1992, 0.2795, 0.1992, 0.2795, 0.1992, 0.3039, 0.1992, 0.3039, 0.1992, 0.3039, 0.1992, 0.2795, 0.1992, 0.2795, 0.1992, 0.2795, 0.1992, 0.3039, 0.1992, 0.3039, 0.1992, 0.3039, 0.1992, 0.3039, 0.1992, 0.3039, 0.1992, 0.3039, 0.1992, 0.3039, 0.1992, 0.3039, 0.1992, 0.3039, 0.1992, 0.2795, 0.1992, 0.2795, 0.1992, 0.2795, 0.1992, 0.2795, 0.1992, 0.2795, 0.1992, 0.2795, 0.1992, 0.2795, 0.1992, 0.2795, 0.1992, 0.2795, 0.1992, 0.3039, 0.1992, 0.3039, 0.1992, 0.3039, 0.1992, 0.2795, 0.1992, 0.2795, 0.1992, 0.2795, 0.1992, 0.2795, 0.1992, 0.2795, 0.1992, 0.2795, 0.1992, 0.2795, 0.1992, 0.2795, 0.1992, 0.2795, 0.1992, 0.2795, 0.1992, 0.2795, 0.1992, 0.2795, 0.1992, 0.2795, 0.1992, 0.2795, 0.1992, 0.2795, 0.1992, 0.2795, 0.1992, 0.2795, 0.1992, 0.2795, 0.1992, 0.2795, 0.1992, 0.2795, 0.1992, 0.2795, 0.1992, 0.2795, 0.1992, 0.2795, 0.1992, 0.2795, 0.1992, 0.2795, 0.1992, 0.2795, 0.1992, 0.2795, 0.1992, 0.2795, 0.1992, 0.2795, 0.1992, 0.2795, 0.1992, 0.2795, 0.1992, 0.2795, 0.1992, 0.2795, 0.1992, 0.2795, 0.1992, 0.2795, 0.1992, 0.2795, 0.1992, 0.3039, 0.1992, 0.3039, 0.1992, 0.3039, 0.1992, 0.3039, 0.1992, 0.3039, 0.1992, 0.3039, 0.1992, 0.2795, 0.1992, 0.2795, 0.1992, 0.2795, 0.1992, 0.2795, 0.1992, 0.2795, 0.1992, 0.2795, 0.1992, 0.2795, 0.1992, 0.2795, 0.1992, 0.2795, 0.1992, 0.2795, 0.1992, 0.2795, 0.1992, 0.2795, 0.1992, 0.2795, 0.1992, 0.2795, 0.1992, 0.2795, 0.1992, 0.2795, 0.1992, 0.2795, 0.1992, 0.2795, 0.1992, 0.2795, 0.1992, 0.2795, 0.1992, 0.2795, 0.1992, 0.2795, 0.1992, 0.2795, 0.1992, 0.2795, 0.1992, 0.3039, 0.1992, 0.3039, 0.1992, 0.3039, 0.1992, 0.2795, 0.1992, 0.2795, 0.1992, 0.2795, 0.1992, 0.3039, 0.1992, 0.3039, 0.1992, 0.3039, 0.1992, 0.2795, 0.1992, 0.2795, 0.1992, 0.2795, 0.1992, 0.2795, 0.1992, 0.2795, 0.1992, 0.2795, 0.1992, 0.3039, 0.1992, 0.3039, 0.1992, 0.3039, 0.1992, 0.3039, 0.1992, 0.3039, 0.1992, 0.3039, 0.1992, 0.3039, 0.1992, 0.3039, 0.1992, 0.3039, 0.1992, 0.3039, 0.1992, 0.3039, 0.1992, 0.3039, 0.1992, 0.2795, 0.1992, 0.2795, 0.1992, 0.2795, 0.1992, 0.2795, 0.1992, 0.2795, 0.1992, 0.2795, 0.1992, 0.3039, 0.1992, 0.3039, 0.1992, 0.3039, 0.1992, 0.2795, 0.1992, 0.2795, 0.1992, 0.2795, 0.1992, 0.2795, 0.1992, 0.2795, 0.1992, 0.2795, 0.1992, 0.3039, 0.1992, 0.3039, 0.1992, 0.3039, 0.1992, 0.3039, 0.1992, 0.3039, 0.1992, 0.3039, 0.1992, 0.2795, 0.1992, 0.2795, 0.1992, 0.2795, 0.1992, 0.2795, 0.1992, 0.2795, 0.1992, 0.2795, 0.1992, 0.2795, 0.1992, 0.2795, 0.1992, 0.2795, 0.1992, 0.3039, 0.1992, 0.3039, 0.1992, 0.3039, 0.1992, 0.3039, 0.1992, 0.3039, 0.1992, 0.3039, 0.1992, 0.3039, 0.1992, 0.3039, 0.1992, 0.3039, 0.1992, 0.2795, 0.1992, 0.2795, 0.1992, 0.2795, 0.1992, 0.2795, 0.1992, 0.2795, 0.1992, 0.2795, 0.1992, 0.2795, 0.1992, 0.2795, 0.1992, 0.2795, 0.1992, 0.2795, 0.1992, 0.2795, 0.1992, 0.2795, 0.1992, 0.3039, 0.1992, 0.3039, 0.1992, 0.3039, 0.1992, 0.2795, 0.1992, 0.2795, 0.1992, 0.2795, 0.1992, 0.2795, 0.1992, 0.2795, 0.1992, 0.2795, 0.1992, 0.2795, 0.1992, 0.2795, 0.1992, 0.2795, 0.1992, 0.2795, 0.1992, 0.2795, 0.1992, 0.2795, 0.1992, 0.2795, 0.1992, 0.2795, 0.1992, 0.2795, 0.1992, 0.2795, 0.1992, 0.2795, 0.1992, 0.2795, 0.1992, 0.2795, 0.1992, 0.2795, 0.1992, 0.2795, 0.1992, 0.2795, 0.1992, 0.2795, 0.1992, 0.2795, 0.1992, 0.2795, 0.1992, 0.2795, 0.1992, 0.2795, 0.1992, 0.2795, 0.1992, 0.2795, 0.1992, 0.2795, 0.1992, 0.2795, 0.1992, 0.2795, 0.1992, 0.2795, 0.1992, 0.2795, 0.1992, 0.2795, 0.1992, 0.2795, 0.1992, 0.2795, 0.1992, 0.2795, 0.1992, 0.2795, 0.1992, 0.2795, 0.1992, 0.2795, 0.1992, 0.2795, 0.1992, 0.2795, 0.1992, 0.2795, 0.1992, 0.2795, 0.1992, 0.2795, 0.1992, 0.2795, 0.1992, 0.2795, 0.1992, 0.2795, 0.1992, 0.2795, 0.1992, 0.2795, 0.1992, 0.2795, 0.1992, 0.2795, 0.1992, 0.2795, 0.1992, 0.2795, 0.1992, 0.2795, 0.1992, 0.2795, 0.1992, 0.2795, 0.1992, 0.2795, 0.1992, 0.2795, 0.1992, 0.2795, 0.1992, 0.2795, 0.1992, 0.2795, 0.1992, 0.2795, 0.1992, 0.2795, 0.1992, 0.2795, 0.1992, 0.2795, 0.1992, 0.2795, 0.1992, 0.2795, 0.1992, 0.2795, 0.1992, 0.2795, 0.1992, 0.2795, 0.1992, 0.2795, 0.1992, 0.2795, 0.1992, 0.2795, 0.1992, 0.2795, 0.1992, 0.2795, 0.1992, 0.2795, 0.1992, 0.2795, 0.1992, 0.2795, 0.1992, 0.2795, 0.1992, 0.2795, 0.1992, 0.2795, 0.1992, 0.2795, 0.1992, 0.2795, 0.1992, 0.2795, 0.1992, 0.2795, 0.1992, 0.2795, 0.1992, 0.2795, 0.1992, 0.2795, 0.1992, 0.2795, 0.1992, 0.2795, 0.1992, 0.2795, 0.1992, 0.2795, 0.1992, 0.2795, 0.1992, 0.2795, 0.1992, 0.2795, 0.1992, 0.2795, 0.1992, 0.2795, 0.1992, 0.2795, 0.1992, 0.2795, 0.1992, 0.2795, 0.1992, 0.2795, 0.1992, 0.2795, 0.1992, 0.2795, 0.1992, 0.2795, 0.1992, 0.2795, 0.1992, 0.2795, 0.1992, 0.2795, 0.1992, 0.2795, 0.1992, 0.2795, 0.1992, 0.2795, 0.1992, 0.2795, 0.1992, 0.2795, 0.1992, 0.2795, 0.1992, 0.2795, 0.1992, 0.2795, 0.1992, 0.2795, 0.1992, 0.2795, 0.1992, 0.2795, 0.1992, 0.2795, 0.1992, 0.2795, 0.1992, 0.2795, 0.1992, 0.2795, 0.1992, 0.2795, 0.1992, 0.2795, 0.1992, 0.2795, 0.1992, 0.2795, 0.1992, 0.2795, 0.1992, 0.2795, 0.1992, 0.2795, 0.1992, 0.2795, 0.1992, 0.2795, 0.1992, 0.2795, 0.1992, 0.2795, 0.1992, 0.2795, 0.1992, 0.2795, 0.1992, 0.2795, 0.1992, 0.2795, 0.1992, 0.2795, 0.1992, 0.2795, 0.1992, 0.2795, 0.1992, 0.2795, 0.1992, 0.2795, 0.1992, 0.2795, 0.1992, 0.2795, 0.1992, 0.2795, 0.1992, 0.2795, 0.1992, 0.2795, 0.1992, 0.2795, 0.1992, 0.2795, 0.1992, 0.2795, 0.1992, 0.2795, 0.1992, 0.2795, 0.1992, 0.2795, 0.1992, 0.2795, 0.1992, 0.2795, 0.1992, 0.2795, 0.1992, 0.2795, 0.1992, 0.2795, 0.1992, 0.2795, 0.1992, 0.2795, 0.1992, 0.2795, 0.1992, 0.2795, 0.1992, 0.2795, 0.1992, 0.2795, 0.1992, 0.2795, 0.1992, 0.2795, 0.1992, 0.2795, 0.1992, 0.2795, 0.1992, 0.2795, 0.1992, 0.2795, 0.1992, 0.2795, 0.1992, 0.2795, 0.1992, 0.2795, 0.1992, 0.2795, 0.1992, 0.2795, 0.1992, 0.2795, 0.1992, 0.2795, 0.1992, 0.2795, 0.1992, 0.2795, 0.1992, 0.2795, 0.1992, 0.2795, 0.1992, 0.2795, 0.1992, 0.2795, 0.1992, 0.2795, 0.1992, 0.2795, 0.1992, 0.2795, 0.1992, 0.2795, 0.1992, 0.2795, 0.1992, 0.2795, 0.1992, 0.2795, 0.1992, 0.2795, 0.1992, 0.2795, 0.1992, 0.2795, 0.1992, 0.2795, 0.1992, 0.2795, 0.1992, 0.2795, 0.1992, 0.2795, 0.1992, 0.2795, 0.1992, 0.2795, 0.1992, 0.2795, 0.1992, 0.2795, 0.1992, 0.2795, 0.1992, 0.2795, 0.1992, 0.2795, 0.1992, 0.2795, 0.1992, 0.2795, 0.1992, 0.2795, 0.1992, 0.2795, 0.1992, 0.2795, 0.1992, 0.2795, 0.1992, 0.2795, 0.1992, 0.2795, 0.1992, 0.2795, 0.1992, 0.2795, 0.1992, 0.2795, 0.1992, 0.2795, 0.1992, 0.2795, 0.1992, 0.2795, 0.1992, 0.2795, 0.1992, 0.2795])
me_mesh.materials.append(mat_lambert664)
me_mesh.use_remesh_fix_poles = True
me_mesh.use_remesh_preserve_attributes = False
me_mesh.update()

# ---- objects
ob_sm_env_tiles_010 = bpy.data.objects.new('SM_Env_Tiles_010', me_mesh)

# ---- transforms, parenting, visibility, modifiers, constraints
ob_sm_env_tiles_010.location = (0.0, 0.0, 0.0)
ob_sm_env_tiles_010.rotation_euler = (1.571, -0.0, 0.0)
ob_sm_env_tiles_010.color = (0.8, 0.8, 0.8, 1.0)
_m = ob_sm_env_tiles_010.modifiers.new('Auto Smooth', 'NODES')
_m.node_group = ng_auto_smooth
_gi = [s.identifier for s in ng_auto_smooth.interface.items_tree if s.item_type == 'SOCKET' and s.in_out == 'INPUT']
_m[_gi[1]] = 0.3491  # Angle

# ---- collection membership
col_collection.objects.link(ob_sm_env_tiles_010)

# ---- scene / render settings (as saved in the file)
scene.frame_start = 1; scene.frame_end = 250; scene.frame_set(1)
scene.render.engine = 'BLENDER_EEVEE_NEXT'
scene.cycles.use_denoising = False
scene.cycles.samples = 128
scene.cycles.sampling_pattern = 'TABULATED_SOBOL'
scene.cycles.use_adaptive_sampling = False
scene.cycles.use_light_tree = False
scene.view_settings.view_transform = 'Filmic'
bpy.context.view_layer.update()

# ---- added for rendering (the .blend has no active camera and no usable light): camera, sun
cam_auto = bpy.data.cameras.new('AutoCamera')
cam_auto.lens = 50.0
cam_auto.sensor_width = 36.0
cam_auto.clip_end = 1000.0
ob_auto_camera = bpy.data.objects.new('AutoCamera', cam_auto)
scene.collection.objects.link(ob_auto_camera)
ob_auto_camera.location = (9.0431, -10.3523, 5.28465)
ob_auto_camera.rotation_euler = (1.09748, -7.21219e-08, 0.694738)
scene.camera = ob_auto_camera
light_auto_sun = bpy.data.lights.new('AutoSun', 'SUN')
light_auto_sun.energy = 3.0
light_auto_sun.angle = 0.0523599
ob_auto_sun = bpy.data.objects.new('AutoSun', light_auto_sun)
scene.collection.objects.link(ob_auto_sun)
ob_auto_sun.rotation_euler = (0.872665, 0.174533, 0.523599)
bpy.context.view_layer.update()
